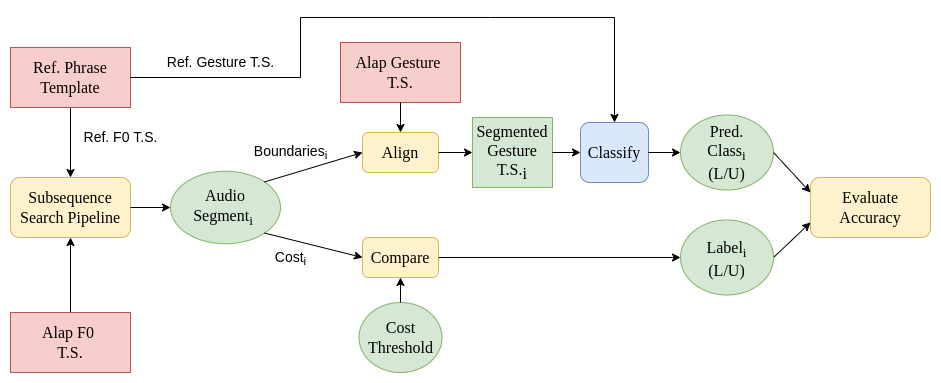

The diagram above was exported from draw.io. Its source (the exported page's mxGraphModel, read from the mxfile embedded in the PNG):
<mxGraphModel dx="992" dy="537" grid="1" gridSize="10" guides="1" tooltips="1" connect="1" arrows="1" fold="1" page="1" pageScale="1" pageWidth="827" pageHeight="1169" math="0" shadow="0">
  <root>
    <mxCell id="0" />
    <mxCell id="1" parent="0" />
    <mxCell id="I3Ghd0oHwa3KmRhBf-CR-3" value="Subsequence Search Pipeline" style="rounded=1;whiteSpace=wrap;html=1;fontSize=16;fontFamily=Verdana;fillColor=#fff2cc;strokeColor=#d6b656;" vertex="1" parent="1">
      <mxGeometry x="120" y="200" width="120" height="60" as="geometry" />
    </mxCell>
    <mxCell id="I3Ghd0oHwa3KmRhBf-CR-4" value="Audio&lt;br&gt;Segment&lt;sub&gt;i&lt;/sub&gt;&amp;nbsp;" style="ellipse;whiteSpace=wrap;html=1;fontSize=16;fontFamily=Verdana;fillColor=#d5e8d4;strokeColor=#82b366;" vertex="1" parent="1">
      <mxGeometry x="280" y="193.75" width="110" height="72.5" as="geometry" />
    </mxCell>
    <mxCell id="I3Ghd0oHwa3KmRhBf-CR-5" value="Align" style="rounded=1;whiteSpace=wrap;html=1;fontSize=16;fontFamily=Verdana;fillColor=#fff2cc;strokeColor=#d6b656;" vertex="1" parent="1">
      <mxGeometry x="472" y="155" width="76" height="40" as="geometry" />
    </mxCell>
    <mxCell id="I3Ghd0oHwa3KmRhBf-CR-6" value="Compare" style="rounded=1;whiteSpace=wrap;html=1;fontSize=16;fontFamily=Verdana;fillColor=#fff2cc;strokeColor=#d6b656;" vertex="1" parent="1">
      <mxGeometry x="472" y="260" width="76" height="40" as="geometry" />
    </mxCell>
    <mxCell id="I3Ghd0oHwa3KmRhBf-CR-15" value="" style="endArrow=classic;html=1;rounded=0;entryX=0.5;entryY=1;entryDx=0;entryDy=0;exitX=0.5;exitY=0;exitDx=0;exitDy=0;fontSize=16;fontFamily=Verdana;" edge="1" parent="1" source="I3Ghd0oHwa3KmRhBf-CR-24" target="I3Ghd0oHwa3KmRhBf-CR-3">
      <mxGeometry width="50" height="50" relative="1" as="geometry">
        <mxPoint x="90" y="170" as="sourcePoint" />
        <mxPoint x="440" y="240" as="targetPoint" />
      </mxGeometry>
    </mxCell>
    <mxCell id="I3Ghd0oHwa3KmRhBf-CR-16" value="" style="endArrow=classic;html=1;rounded=0;entryX=0.5;entryY=0;entryDx=0;entryDy=0;exitX=0.5;exitY=1;exitDx=0;exitDy=0;fontSize=16;fontFamily=Verdana;" edge="1" parent="1" source="I3Ghd0oHwa3KmRhBf-CR-25" target="I3Ghd0oHwa3KmRhBf-CR-3">
      <mxGeometry width="50" height="50" relative="1" as="geometry">
        <mxPoint x="90" y="280" as="sourcePoint" />
        <mxPoint x="440" y="240" as="targetPoint" />
      </mxGeometry>
    </mxCell>
    <mxCell id="I3Ghd0oHwa3KmRhBf-CR-17" value="" style="endArrow=classic;html=1;rounded=0;exitX=1;exitY=0.5;exitDx=0;exitDy=0;fontSize=16;fontFamily=Verdana;entryX=0;entryY=0.5;entryDx=0;entryDy=0;" edge="1" parent="1" source="I3Ghd0oHwa3KmRhBf-CR-3" target="I3Ghd0oHwa3KmRhBf-CR-4">
      <mxGeometry width="50" height="50" relative="1" as="geometry">
        <mxPoint x="390" y="290" as="sourcePoint" />
        <mxPoint x="270" y="230" as="targetPoint" />
      </mxGeometry>
    </mxCell>
    <mxCell id="I3Ghd0oHwa3KmRhBf-CR-18" value="" style="endArrow=classic;html=1;rounded=0;entryX=0;entryY=0.5;entryDx=0;entryDy=0;exitX=1;exitY=0;exitDx=0;exitDy=0;fontSize=16;fontFamily=Verdana;" edge="1" parent="1" source="I3Ghd0oHwa3KmRhBf-CR-4" target="I3Ghd0oHwa3KmRhBf-CR-5">
      <mxGeometry width="50" height="50" relative="1" as="geometry">
        <mxPoint x="390" y="290" as="sourcePoint" />
        <mxPoint x="440" y="240" as="targetPoint" />
      </mxGeometry>
    </mxCell>
    <mxCell id="I3Ghd0oHwa3KmRhBf-CR-19" value="" style="endArrow=classic;html=1;rounded=0;entryX=0;entryY=0.5;entryDx=0;entryDy=0;exitX=1;exitY=1;exitDx=0;exitDy=0;fontSize=16;fontFamily=Verdana;" edge="1" parent="1" source="I3Ghd0oHwa3KmRhBf-CR-4" target="I3Ghd0oHwa3KmRhBf-CR-6">
      <mxGeometry width="50" height="50" relative="1" as="geometry">
        <mxPoint x="382" y="212" as="sourcePoint" />
        <mxPoint x="424" y="170" as="targetPoint" />
      </mxGeometry>
    </mxCell>
    <mxCell id="I3Ghd0oHwa3KmRhBf-CR-24" value="Alap F0 &lt;br&gt;T.S." style="rounded=0;whiteSpace=wrap;html=1;fontSize=16;fontFamily=Verdana;fillColor=#f8cecc;strokeColor=#b85450;fontStyle=0" vertex="1" parent="1">
      <mxGeometry x="120" y="335" width="120" height="60" as="geometry" />
    </mxCell>
    <mxCell id="I3Ghd0oHwa3KmRhBf-CR-25" value="Ref. Phrase&lt;br&gt;Template" style="rounded=0;whiteSpace=wrap;html=1;fontSize=16;fontFamily=Verdana;fillColor=#f8cecc;strokeColor=#b85450;fontStyle=0" vertex="1" parent="1">
      <mxGeometry x="120" y="70" width="120" height="60" as="geometry" />
    </mxCell>
    <mxCell id="I3Ghd0oHwa3KmRhBf-CR-27" value="Alap Gesture &lt;br&gt;T.S." style="rounded=0;whiteSpace=wrap;html=1;fontSize=16;fontFamily=Verdana;fillColor=#f8cecc;strokeColor=#b85450;fontStyle=0" vertex="1" parent="1">
      <mxGeometry x="450" y="65" width="120" height="60" as="geometry" />
    </mxCell>
    <mxCell id="I3Ghd0oHwa3KmRhBf-CR-28" value="Cost Threshold" style="ellipse;whiteSpace=wrap;html=1;fontSize=16;fontFamily=Verdana;fillColor=#d5e8d4;strokeColor=#82b366;" vertex="1" parent="1">
      <mxGeometry x="468.5" y="325" width="83" height="70" as="geometry" />
    </mxCell>
    <mxCell id="I3Ghd0oHwa3KmRhBf-CR-29" value="" style="endArrow=classic;html=1;rounded=0;entryX=0.5;entryY=1;entryDx=0;entryDy=0;exitX=0.5;exitY=0;exitDx=0;exitDy=0;fontSize=16;fontFamily=Verdana;" edge="1" parent="1" source="I3Ghd0oHwa3KmRhBf-CR-28" target="I3Ghd0oHwa3KmRhBf-CR-6">
      <mxGeometry width="50" height="50" relative="1" as="geometry">
        <mxPoint x="422" y="285" as="sourcePoint" />
        <mxPoint x="472" y="235" as="targetPoint" />
      </mxGeometry>
    </mxCell>
    <mxCell id="I3Ghd0oHwa3KmRhBf-CR-30" value="" style="endArrow=classic;html=1;rounded=0;entryX=0.5;entryY=0;entryDx=0;entryDy=0;exitX=0.5;exitY=1;exitDx=0;exitDy=0;fontSize=16;fontFamily=Verdana;" edge="1" parent="1" source="I3Ghd0oHwa3KmRhBf-CR-27" target="I3Ghd0oHwa3KmRhBf-CR-5">
      <mxGeometry width="50" height="50" relative="1" as="geometry">
        <mxPoint x="422" y="285" as="sourcePoint" />
        <mxPoint x="472" y="235" as="targetPoint" />
      </mxGeometry>
    </mxCell>
    <mxCell id="I3Ghd0oHwa3KmRhBf-CR-31" value="Segmented Gesture T.S.&lt;sub style=&quot;font-size: 16px;&quot;&gt;i&lt;/sub&gt;" style="rounded=0;whiteSpace=wrap;html=1;fontSize=16;fontFamily=Verdana;fillColor=#d5e8d4;strokeColor=#82b366;" vertex="1" parent="1">
      <mxGeometry x="582" y="140" width="80" height="70" as="geometry" />
    </mxCell>
    <mxCell id="I3Ghd0oHwa3KmRhBf-CR-33" value="" style="endArrow=classic;html=1;rounded=0;entryX=0;entryY=0.5;entryDx=0;entryDy=0;exitX=1;exitY=0.5;exitDx=0;exitDy=0;fontSize=16;fontFamily=Verdana;" edge="1" parent="1" source="I3Ghd0oHwa3KmRhBf-CR-5" target="I3Ghd0oHwa3KmRhBf-CR-31">
      <mxGeometry width="50" height="50" relative="1" as="geometry">
        <mxPoint x="422" y="245" as="sourcePoint" />
        <mxPoint x="472" y="195" as="targetPoint" />
      </mxGeometry>
    </mxCell>
    <mxCell id="I3Ghd0oHwa3KmRhBf-CR-34" value="" style="endArrow=classic;html=1;rounded=0;entryX=0;entryY=0.5;entryDx=0;entryDy=0;exitX=1;exitY=0.5;exitDx=0;exitDy=0;fontSize=16;fontFamily=Verdana;" edge="1" parent="1" source="I3Ghd0oHwa3KmRhBf-CR-6" target="I3Ghd0oHwa3KmRhBf-CR-53">
      <mxGeometry width="50" height="50" relative="1" as="geometry">
        <mxPoint x="422" y="245" as="sourcePoint" />
        <mxPoint x="800" y="275" as="targetPoint" />
      </mxGeometry>
    </mxCell>
    <mxCell id="I3Ghd0oHwa3KmRhBf-CR-36" value="Classify" style="rounded=1;whiteSpace=wrap;html=1;fontSize=16;fontFamily=Verdana;fillColor=#dae8fc;strokeColor=#6c8ebf;" vertex="1" parent="1">
      <mxGeometry x="690" y="145" width="68" height="60" as="geometry" />
    </mxCell>
    <mxCell id="I3Ghd0oHwa3KmRhBf-CR-38" value="" style="endArrow=classic;html=1;rounded=0;entryX=0;entryY=0.5;entryDx=0;entryDy=0;exitX=1;exitY=0.5;exitDx=0;exitDy=0;fontSize=16;fontFamily=Verdana;" edge="1" parent="1" source="I3Ghd0oHwa3KmRhBf-CR-31" target="I3Ghd0oHwa3KmRhBf-CR-36">
      <mxGeometry width="50" height="50" relative="1" as="geometry">
        <mxPoint x="422" y="245" as="sourcePoint" />
        <mxPoint x="472" y="195" as="targetPoint" />
      </mxGeometry>
    </mxCell>
    <mxCell id="I3Ghd0oHwa3KmRhBf-CR-40" value="Pred.&lt;br style=&quot;font-size: 16px;&quot;&gt;Class&lt;sub&gt;i&lt;br&gt;&lt;/sub&gt;(L/U)" style="ellipse;whiteSpace=wrap;html=1;fontSize=16;fontFamily=Verdana;fillColor=#d5e8d4;strokeColor=#82b366;" vertex="1" parent="1">
      <mxGeometry x="790" y="137.5" width="93" height="75" as="geometry" />
    </mxCell>
    <mxCell id="I3Ghd0oHwa3KmRhBf-CR-41" value="" style="endArrow=classic;html=1;rounded=0;entryX=0;entryY=0.5;entryDx=0;entryDy=0;exitX=1;exitY=0.5;exitDx=0;exitDy=0;fontSize=16;fontFamily=Verdana;" edge="1" parent="1" source="I3Ghd0oHwa3KmRhBf-CR-36" target="I3Ghd0oHwa3KmRhBf-CR-40">
      <mxGeometry width="50" height="50" relative="1" as="geometry">
        <mxPoint x="422" y="235" as="sourcePoint" />
        <mxPoint x="472" y="185" as="targetPoint" />
      </mxGeometry>
    </mxCell>
    <mxCell id="I3Ghd0oHwa3KmRhBf-CR-42" value="Evaluate Accuracy" style="rounded=1;whiteSpace=wrap;html=1;fontSize=16;fontFamily=Verdana;fillColor=#fff2cc;strokeColor=#d6b656;" vertex="1" parent="1">
      <mxGeometry x="920" y="200" width="120" height="60" as="geometry" />
    </mxCell>
    <mxCell id="I3Ghd0oHwa3KmRhBf-CR-44" value="" style="endArrow=classic;html=1;rounded=0;entryX=0;entryY=0.75;entryDx=0;entryDy=0;exitX=1;exitY=0.5;exitDx=0;exitDy=0;fontSize=16;fontFamily=Verdana;" edge="1" parent="1" source="I3Ghd0oHwa3KmRhBf-CR-53" target="I3Ghd0oHwa3KmRhBf-CR-42">
      <mxGeometry width="50" height="50" relative="1" as="geometry">
        <mxPoint x="883" y="275" as="sourcePoint" />
        <mxPoint x="562" y="185" as="targetPoint" />
      </mxGeometry>
    </mxCell>
    <mxCell id="I3Ghd0oHwa3KmRhBf-CR-46" value="Boundaries&lt;sub&gt;i&lt;/sub&gt;" style="text;html=1;align=center;verticalAlign=middle;resizable=0;points=[];autosize=1;strokeColor=none;fillColor=none;fontSize=14;" vertex="1" parent="1">
      <mxGeometry x="350" y="160" width="100" height="30" as="geometry" />
    </mxCell>
    <mxCell id="I3Ghd0oHwa3KmRhBf-CR-47" value="Cost&lt;sub&gt;i&lt;/sub&gt;" style="text;html=1;align=center;verticalAlign=middle;resizable=0;points=[];autosize=1;strokeColor=none;fillColor=none;fontSize=14;" vertex="1" parent="1">
      <mxGeometry x="375" y="266.25" width="50" height="30" as="geometry" />
    </mxCell>
    <mxCell id="I3Ghd0oHwa3KmRhBf-CR-49" value="" style="endArrow=classic;html=1;rounded=0;exitX=1;exitY=0.5;exitDx=0;exitDy=0;entryX=0;entryY=0.25;entryDx=0;entryDy=0;" edge="1" parent="1" source="I3Ghd0oHwa3KmRhBf-CR-40" target="I3Ghd0oHwa3KmRhBf-CR-42">
      <mxGeometry width="50" height="50" relative="1" as="geometry">
        <mxPoint x="532" y="225" as="sourcePoint" />
        <mxPoint x="582" y="175" as="targetPoint" />
      </mxGeometry>
    </mxCell>
    <mxCell id="I3Ghd0oHwa3KmRhBf-CR-53" value="&lt;sub&gt;&lt;span style=&quot;font-size: 16px;&quot;&gt;Label&lt;sub&gt;i&lt;/sub&gt;&lt;/span&gt;&lt;br&gt;&lt;/sub&gt;(L/U)" style="ellipse;whiteSpace=wrap;html=1;fontSize=16;fontFamily=Verdana;fillColor=#d5e8d4;strokeColor=#82b366;" vertex="1" parent="1">
      <mxGeometry x="790" y="242.5" width="93" height="75" as="geometry" />
    </mxCell>
    <mxCell id="I3Ghd0oHwa3KmRhBf-CR-55" value="" style="endArrow=classic;html=1;rounded=0;exitX=1;exitY=0.5;exitDx=0;exitDy=0;entryX=0.5;entryY=0;entryDx=0;entryDy=0;" edge="1" parent="1" source="I3Ghd0oHwa3KmRhBf-CR-25" target="I3Ghd0oHwa3KmRhBf-CR-36">
      <mxGeometry width="50" height="50" relative="1" as="geometry">
        <mxPoint x="480" y="240" as="sourcePoint" />
        <mxPoint x="720" y="140" as="targetPoint" />
        <Array as="points">
          <mxPoint x="410" y="100" />
          <mxPoint x="410" y="40" />
          <mxPoint x="600" y="40" />
          <mxPoint x="724" y="40" />
        </Array>
      </mxGeometry>
    </mxCell>
    <mxCell id="I3Ghd0oHwa3KmRhBf-CR-57" value="Ref. F0 T.S." style="text;html=1;align=center;verticalAlign=middle;resizable=0;points=[];autosize=1;strokeColor=none;fillColor=none;fontSize=14;" vertex="1" parent="1">
      <mxGeometry x="180" y="145" width="100" height="30" as="geometry" />
    </mxCell>
    <mxCell id="I3Ghd0oHwa3KmRhBf-CR-58" value="Ref. Gesture T.S." style="text;html=1;align=center;verticalAlign=middle;resizable=0;points=[];autosize=1;strokeColor=none;fillColor=none;fontSize=14;" vertex="1" parent="1">
      <mxGeometry x="265" y="70" width="130" height="30" as="geometry" />
    </mxCell>
  </root>
</mxGraphModel>